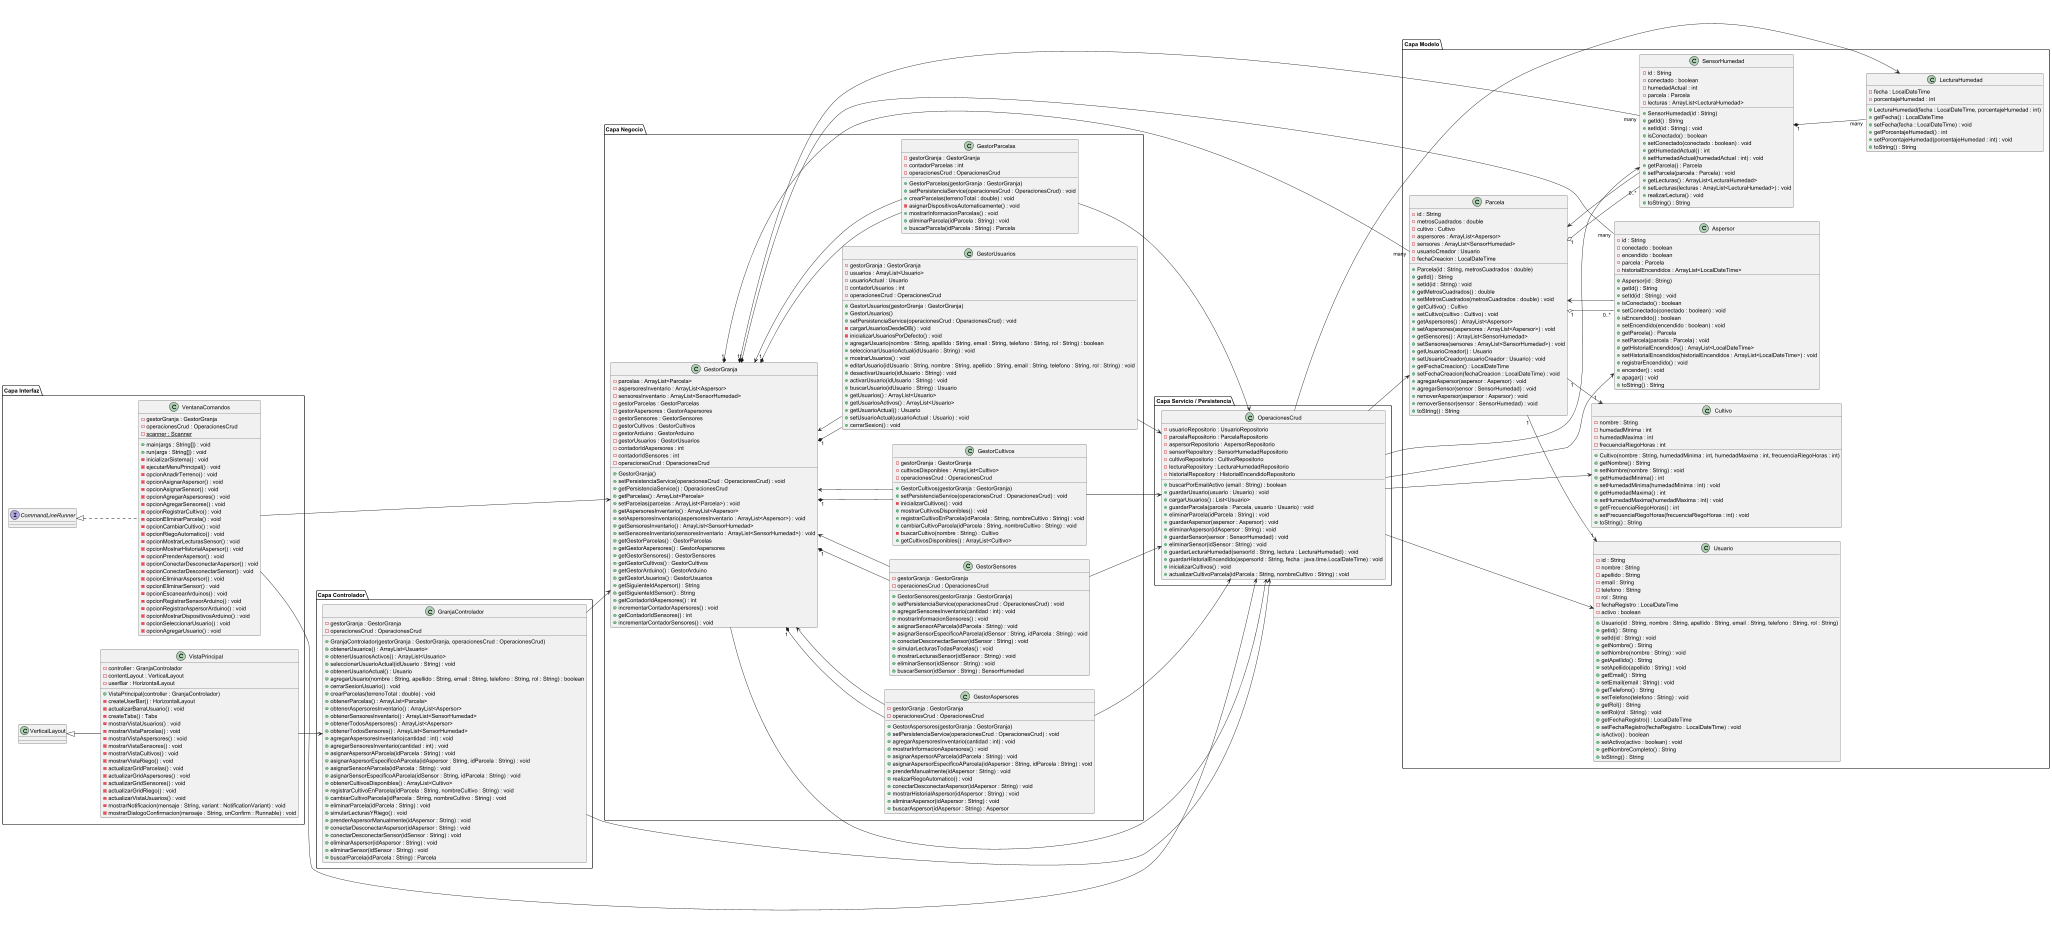

The diagram above was rendered by PlantUML. Its source (embedded in the PNG):
@startuml
left to right direction

' CAPAS DEL SISTEMA -----------------------------------

package "Capa Negocio"{
    class GestorGranja {
        - parcelas : ArrayList<Parcela>
        - aspersoresInventario : ArrayList<Aspersor>
        - sensoresInventario : ArrayList<SensorHumedad>
        - gestorParcelas : GestorParcelas
        - gestorAspersores : GestorAspersores
        - gestorSensores : GestorSensores
        - gestorCultivos : GestorCultivos
        - gestorArduino : GestorArduino
        - gestorUsuarios : GestorUsuarios
        - contadorIdAspersores : int
        - contadorIdSensores : int
        - operacionesCrud : OperacionesCrud

        + GestorGranja()
        + setPersistenciaService(operacionesCrud : OperacionesCrud) : void
        + getPersistenciaService() : OperacionesCrud
        + getParcelas() : ArrayList<Parcela>
        + setParcelas(parcelas : ArrayList<Parcela>) : void
        + getAspersoresInventario() : ArrayList<Aspersor>
        + setAspersoresInventario(aspersoresInventario : ArrayList<Aspersor>) : void
        + getSensoresInventario() : ArrayList<SensorHumedad>
        + setSensoresInventario(sensoresInventario : ArrayList<SensorHumedad>) : void
        + getGestorParcelas() : GestorParcelas
        + getGestorAspersores() : GestorAspersores
        + getGestorSensores() : GestorSensores
        + getGestorCultivos() : GestorCultivos
        + getGestorArduino() : GestorArduino
        + getGestorUsuarios() : GestorUsuarios
        + getSiguienteIdAspersor() : String
        + getSiguienteIdSensor() : String
        + getContadorIdAspersores() : int
        + incrementarContadorAspersores() : void
        + getContadorIdSensores() : int
        + incrementarContadorSensores() : void
    }

    class GestorParcelas {
        - gestorGranja : GestorGranja
        - contadorParcelas : int
        - operacionesCrud : OperacionesCrud

        + GestorParcelas(gestorGranja : GestorGranja)
        + setPersistenciaService(operacionesCrud : OperacionesCrud) : void
        + crearParcelas(terrenoTotal : double) : void
        - asignarDispositivosAutomaticamente() : void
        + mostrarInformacionParcelas() : void
        + eliminarParcela(idParcela : String) : void
        + buscarParcela(idParcela : String) : Parcela
    }

    class GestorAspersores {
        - gestorGranja : GestorGranja
        - operacionesCrud : OperacionesCrud

        + GestorAspersores(gestorGranja : GestorGranja)
        + setPersistenciaService(operacionesCrud : OperacionesCrud) : void
        + agregarAspersoresInventario(cantidad : int) : void
        + mostrarInformacionAspersores() : void
        + asignarAspersorAParcela(idParcela : String) : void
        + asignarAspersorEspecificoAParcela(idAspersor : String, idParcela : String) : void
        + prenderManualmente(idAspersor : String) : void
        + realizarRiegoAutomatico() : void
        + conectarDesconectarAspersor(idAspersor : String) : void
        + mostrarHistorialAspersor(idAspersor : String) : void
        + eliminarAspersor(idAspersor : String) : void
        + buscarAspersor(idAspersor : String) : Aspersor
    }

    class GestorSensores {
        - gestorGranja : GestorGranja
        - operacionesCrud : OperacionesCrud

        + GestorSensores(gestorGranja : GestorGranja)
        + setPersistenciaService(operacionesCrud : OperacionesCrud) : void
        + agregarSensoresInventario(cantidad : int) : void
        + mostrarInformacionSensores() : void
        + asignarSensorAParcela(idParcela : String) : void
        + asignarSensorEspecificoAParcela(idSensor : String, idParcela : String) : void
        + conectarDesconectarSensor(idSensor : String) : void
        + simularLecturasTodasParcelas() : void
        + mostrarLecturasSensor(idSensor : String) : void
        + eliminarSensor(idSensor : String) : void
        + buscarSensor(idSensor : String) : SensorHumedad
    }

    class GestorCultivos {
        - gestorGranja : GestorGranja
        - cultivosDisponibles : ArrayList<Cultivo>
        - operacionesCrud : OperacionesCrud

        + GestorCultivos(gestorGranja : GestorGranja)
        + setPersistenciaService(operacionesCrud : OperacionesCrud) : void
        - inicializarCultivos() : void
        + mostrarCultivosDisponibles() : void
        + registrarCultivoEnParcela(idParcela : String, nombreCultivo : String) : void
        + cambiarCultivoParcela(idParcela : String, nombreCultivo : String) : void
        - buscarCultivo(nombre : String) : Cultivo
        + getCultivosDisponibles() : ArrayList<Cultivo>
    }

    class GestorUsuarios {
        - gestorGranja : GestorGranja
        - usuarios : ArrayList<Usuario>
        - usuarioActual : Usuario
        - contadorUsuarios : int
        - operacionesCrud : OperacionesCrud

        + GestorUsuarios(gestorGranja : GestorGranja)
        + GestorUsuarios()
        + setPersistenciaService(operacionesCrud : OperacionesCrud) : void
        - cargarUsuariosDesdeDB() : void
        - inicializarUsuariosPorDefecto() : void
        + agregarUsuario(nombre : String, apellido : String, email : String, telefono : String, rol : String) : boolean
        + seleccionarUsuarioActual(idUsuario : String) : void
        + mostrarUsuarios() : void
        + editarUsuario(idUsuario : String, nombre : String, apellido : String, email : String, telefono : String, rol : String) : void
        + desactivarUsuario(idUsuario : String) : void
        + activarUsuario(idUsuario : String) : void
        + buscarUsuario(idUsuario : String) : Usuario
        + getUsuarios() : ArrayList<Usuario>
        + getUsuariosActivos() : ArrayList<Usuario>
        + getUsuarioActual() : Usuario
        + setUsuarioActual(usuarioActual : Usuario) : void
        + cerrarSesion() : void
    }
}
package "Capa Controlador"{
    class GranjaControlador {
        - gestorGranja : GestorGranja
        - operacionesCrud : OperacionesCrud

        + GranjaControlador(gestorGranja : GestorGranja, operacionesCrud : OperacionesCrud)
        + obtenerUsuarios() : ArrayList<Usuario>
        + obtenerUsuariosActivos() : ArrayList<Usuario>
        + seleccionarUsuarioActual(idUsuario : String) : void
        + obtenerUsuarioActual() : Usuario
        + agregarUsuario(nombre : String, apellido : String, email : String, telefono : String, rol : String) : boolean
        + cerrarSesionUsuario() : void
        + crearParcelas(terrenoTotal : double) : void
        + obtenerParcelas() : ArrayList<Parcela>
        + obtenerAspersoresInventario() : ArrayList<Aspersor>
        + obtenerSensoresInventario() : ArrayList<SensorHumedad>
        + obtenerTodosAspersores() : ArrayList<Aspersor>
        + obtenerTodosSensores() : ArrayList<SensorHumedad>
        + agregarAspersoresInventario(cantidad : int) : void
        + agregarSensoresInventario(cantidad : int) : void
        + asignarAspersorAParcela(idParcela : String) : void
        + asignarAspersorEspecificoAParcela(idAspersor : String, idParcela : String) : void
        + asignarSensorAParcela(idParcela : String) : void
        + asignarSensorEspecificoAParcela(idSensor : String, idParcela : String) : void
        + obtenerCultivosDisponibles() : ArrayList<Cultivo>
        + registrarCultivoEnParcela(idParcela : String, nombreCultivo : String) : void
        + cambiarCultivoParcela(idParcela : String, nombreCultivo : String) : void
        + eliminarParcela(idParcela : String) : void
        + simularLecturasYRiego() : void
        + prenderAspersorManualmente(idAspersor : String) : void
        + conectarDesconectarAspersor(idAspersor : String) : void
        + conectarDesconectarSensor(idSensor : String) : void
        + eliminarAspersor(idAspersor : String) : void
        + eliminarSensor(idSensor : String) : void
        + buscarParcela(idParcela : String) : Parcela
    }
}
package "Capa Interfaz"{
    class VentanaComandos implements CommandLineRunner {
        ' Spring Boot necesita una forma de ejecutar código automáticamente al iniciar la aplicación
        - gestorGranja : GestorGranja
        - operacionesCrud : OperacionesCrud
        - scanner : Scanner {static}
        ' Permite leer datos que el usuario escribe por teclado
        ' final para que detecte automaticamente y lo inyecte y no se va a modificar, si no estuviera el final no se ejecuta

        + main(args : String[]) : void
        + run(args : String[]) : void
        - inicializarSistema() : void
        - ejecutarMenuPrincipal() : void
        - opcionAnadirTerreno() : void
        - opcionAsignarAspersor() : void
        - opcionAsignarSensor() : void
        - opcionAgregarAspersores() : void
        - opcionAgregarSensores() : void
        - opcionRegistrarCultivo() : void
        - opcionEliminarParcela() : void
        - opcionCambiarCultivo() : void
        - opcionRiegoAutomatico() : void
        - opcionMostrarLecturasSensor() : void
        - opcionMostrarHistorialAspersor() : void
        - opcionPrenderAspersor() : void
        - opcionConectarDesconectarAspersor() : void
        - opcionConectarDesconectarSensor() : void
        - opcionEliminarAspersor() : void
        - opcionEliminarSensor() : void
        - opcionEscanearArduinos() : void
        - opcionRegistrarSensorArduino() : void
        - opcionRegistrarAspersorArduino() : void
        - opcionMostrarDispositivosArduino() : void
        - opcionSeleccionarUsuario() : void
        - opcionAgregarUsuario() : void
    }

    class VistaPrincipal extends VerticalLayout {
        'Es un componente visual contenedor.

        - controller : GranjaControlador
        - contentLayout : VerticalLayout
        - userBar : HorizontalLayout

        + VistaPrincipal(controller : GranjaControlador)
        - createUserBar() : HorizontalLayout
        - actualizarBarraUsuario() : void
        - createTabs() : Tabs
        - mostrarVistaUsuarios() : void
        - mostrarVistaParcelas() : void
        - mostrarVistaAspersores() : void
        - mostrarVistaSensores() : void
        - mostrarVistaCultivos() : void
        - mostrarVistaRiego() : void
        - actualizarGridParcelas() : void
        - actualizarGridAspersores() : void
        - actualizarGridSensores() : void
        - actualizarGridRiego() : void
        - actualizarVistaUsuarios() : void
        - mostrarNotificacion(mensaje : String, variant : NotificationVariant) : void
        - mostrarDialogoConfirmacion(mensaje : String, onConfirm : Runnable) : void
    }
}
package "Capa Modelo"{
    class Usuario {
        - id : String
        - nombre : String
        - apellido : String
        - email : String
        - telefono : String
        - rol : String
        - fechaRegistro : LocalDateTime
        - activo : boolean

        + Usuario(id : String, nombre : String, apellido : String, email : String, telefono : String, rol : String)
        + getId() : String
        + setId(id : String) : void
        + getNombre() : String
        + setNombre(nombre : String) : void
        + getApellido() : String
        + setApellido(apellido : String) : void
        + getEmail() : String
        + setEmail(email : String) : void
        + getTelefono() : String
        + setTelefono(telefono : String) : void
        + getRol() : String
        + setRol(rol : String) : void
        + getFechaRegistro() : LocalDateTime
        + setFechaRegistro(fechaRegistro : LocalDateTime) : void
        + isActivo() : boolean
        + setActivo(activo : boolean) : void
        + getNombreCompleto() : String
        + toString() : String
    }

    class Parcela {
        - id : String
        - metrosCuadrados : double
        - cultivo : Cultivo
        - aspersores : ArrayList<Aspersor>
        - sensores : ArrayList<SensorHumedad>
        - usuarioCreador : Usuario
        - fechaCreacion : LocalDateTime

        + Parcela(id : String, metrosCuadrados : double)
        + getId() : String
        + setId(id : String) : void
        + getMetrosCuadrados() : double
        + setMetrosCuadrados(metrosCuadrados : double) : void
        + getCultivo() : Cultivo
        + setCultivo(cultivo : Cultivo) : void
        + getAspersores() : ArrayList<Aspersor>
        + setAspersores(aspersores : ArrayList<Aspersor>) : void
        + getSensores() : ArrayList<SensorHumedad>
        + setSensores(sensores : ArrayList<SensorHumedad>) : void
        + getUsuarioCreador() : Usuario
        + setUsuarioCreador(usuarioCreador : Usuario) : void
        + getFechaCreacion() : LocalDateTime
        + setFechaCreacion(fechaCreacion : LocalDateTime) : void
        + agregarAspersor(aspersor : Aspersor) : void
        + agregarSensor(sensor : SensorHumedad) : void
        + removerAspersor(aspersor : Aspersor) : void
        + removerSensor(sensor : SensorHumedad) : void
        + toString() : String
    }

    class Aspersor {
        - id : String
        - conectado : boolean
        - encendido : boolean
        - parcela : Parcela
        - historialEncendidos : ArrayList<LocalDateTime>

        + Aspersor(id : String)
        + getId() : String
        + setId(id : String) : void
        + isConectado() : boolean
        + setConectado(conectado : boolean) : void
        + isEncendido() : boolean
        + setEncendido(encendido : boolean) : void
        + getParcela() : Parcela
        + setParcela(parcela : Parcela) : void
        + getHistorialEncendidos() : ArrayList<LocalDateTime>
        + setHistorialEncendidos(historialEncendidos : ArrayList<LocalDateTime>) : void
        + registrarEncendido() : void
        + encender() : void
        + apagar() : void
        + toString() : String
    }

    class SensorHumedad {
        - id : String
        - conectado : boolean
        - humedadActual : int
        - parcela : Parcela
        - lecturas : ArrayList<LecturaHumedad>

        + SensorHumedad(id : String)
        + getId() : String
        + setId(id : String) : void
        + isConectado() : boolean
        + setConectado(conectado : boolean) : void
        + getHumedadActual() : int
        + setHumedadActual(humedadActual : int) : void
        + getParcela() : Parcela
        + setParcela(parcela : Parcela) : void
        + getLecturas() : ArrayList<LecturaHumedad>
        + setLecturas(lecturas : ArrayList<LecturaHumedad>) : void
        + realizarLectura() : void
        + toString() : String
    }

    class Cultivo {
        - nombre : String
        - humedadMinima : int
        - humedadMaxima : int
        - frecuenciaRiegoHoras : int

        + Cultivo(nombre : String, humedadMinima : int, humedadMaxima : int, frecuenciaRiegoHoras : int)
        + getNombre() : String
        + setNombre(nombre : String) : void
        + getHumedadMinima() : int
        + setHumedadMinima(humedadMinima : int) : void
        + getHumedadMaxima() : int
        + setHumedadMaxima(humedadMaxima : int) : void
        + getFrecuenciaRiegoHoras() : int
        + setFrecuenciaRiegoHoras(frecuenciaRiegoHoras : int) : void
        + toString() : String
    }

    class LecturaHumedad {

        - fecha : LocalDateTime
        - porcentajeHumedad : int

        + LecturaHumedad(fecha : LocalDateTime, porcentajeHumedad : int)
        + getFecha() : LocalDateTime
        + setFecha(fecha : LocalDateTime) : void
        + getPorcentajeHumedad() : int
        + setPorcentajeHumedad(porcentajeHumedad : int) : void
        + toString() : String
    }
}
package "Capa Servicio / Persistencia"{
    class OperacionesCrud {

        - usuarioRepositorio : UsuarioRepositorio
        - parcelaRepositorio : ParcelaRepositorio
        - aspersorRepositorio : AspersorRepositorio
        - sensorRepository : SensorHumedadRepositorio
        - cultivoRepositorio : CultivoRepositorio
        - lecturaRepository : LecturaHumedadRepositorio
        - historialRepository : HistorialEncendidoRepositorio

        + buscarPorEmailActivo (email : String) : boolean
        + guardarUsuario(usuario : Usuario) : void
        + cargarUsuarios() : List<Usuario>
        + guardarParcela(parcela : Parcela, usuario : Usuario) : void
        + eliminarParcela(idParcela : String) : void
        + guardarAspersor(aspersor : Aspersor) : void
        + eliminarAspersor(idAspersor : String) : void
        + guardarSensor(sensor : SensorHumedad) : void
        + eliminarSensor(idSensor : String) : void
        + guardarLecturaHumedad(sensorId : String, lectura : LecturaHumedad) : void
        + guardarHistorialEncendido(aspersorId : String, fecha : java.time.LocalDateTime) : void
        + inicializarCultivos() : void
        + actualizarCultivoParcela(idParcela : String, nombreCultivo : String) : void
    }
}

' RELACIONES - CAPA NEGOCIO -----------------------------------

GestorGranja "1" *-- "many" Parcela
GestorGranja "1" *-- "many" Aspersor
GestorGranja "1" *-- "many" SensorHumedad

GestorGranja "1" *-- GestorParcelas
GestorGranja "1" *-- GestorAspersores
GestorGranja "1" *-- GestorSensores
GestorGranja "1" *-- GestorCultivos
GestorGranja "1" *-- GestorUsuarios

GestorParcelas --> GestorGranja
GestorAspersores --> GestorGranja
GestorSensores --> GestorGranja
GestorCultivos --> GestorGranja
GestorUsuarios --> GestorGranja

GestorParcelas --> OperacionesCrud
GestorAspersores --> OperacionesCrud
GestorSensores --> OperacionesCrud
GestorCultivos --> OperacionesCrud
GestorUsuarios --> OperacionesCrud
GestorGranja --> OperacionesCrud

' RELACIONES - CAPA CONTROLADOR -----------------------------------

GranjaControlador --> GestorGranja
GranjaControlador --> OperacionesCrud

' RELACIONES - CAPA INTERFAZ -----------------------------------

VentanaComandos --> GestorGranja
VentanaComandos --> OperacionesCrud

VistaPrincipal --> GranjaControlador

' RELACIONES - CAPA MODELO -----------------------------------

Parcela "1" o-- "0..*" Aspersor
Parcela "1" o-- "0..*" SensorHumedad
Parcela "1" --> "1" Cultivo
Parcela "1" --> "1" Usuario

Aspersor --> Parcela
SensorHumedad --> Parcela

SensorHumedad "1" *-- "many" LecturaHumedad

' RELACIONES - PERSISTENCIA -----------------------------------

OperacionesCrud --> Usuario
OperacionesCrud --> Parcela
OperacionesCrud --> Aspersor
OperacionesCrud --> SensorHumedad
OperacionesCrud --> Cultivo
OperacionesCrud --> LecturaHumedad
@enduml